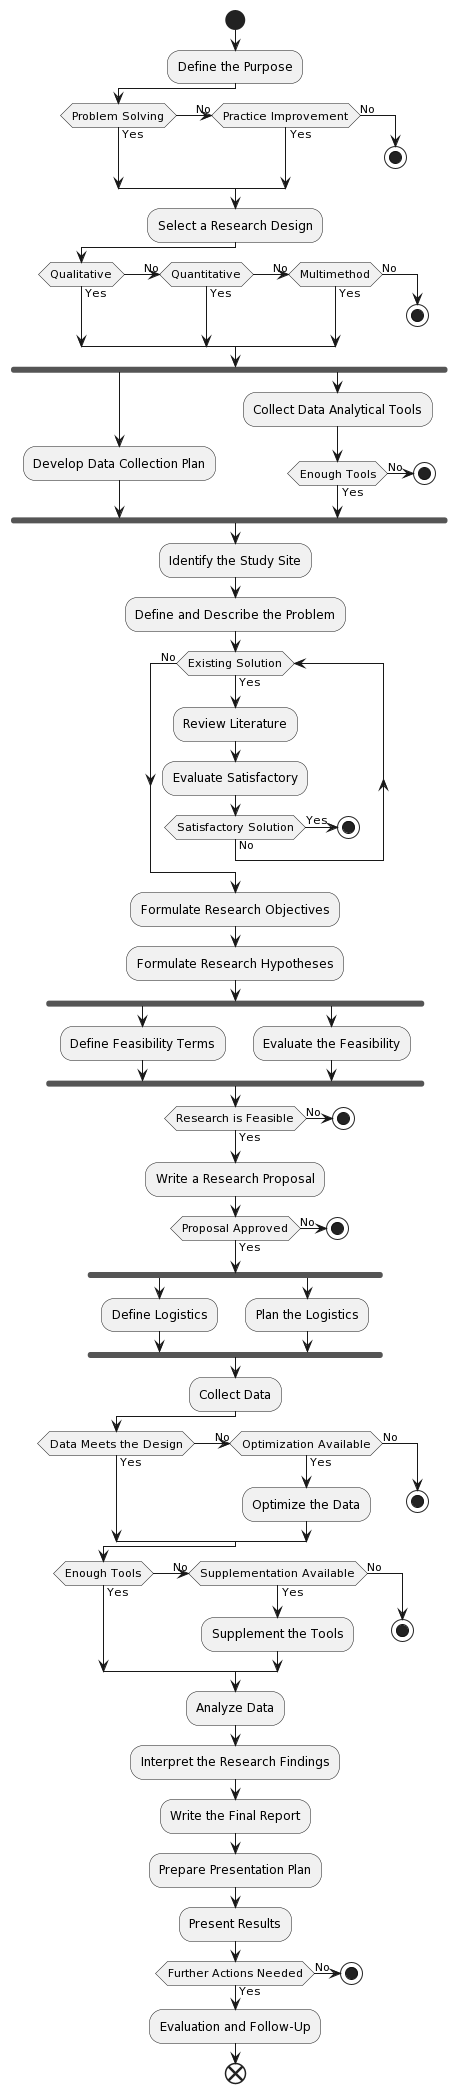

The diagram above was rendered by PlantUML. Its source (embedded in the PNG):
@startuml
start
:Define the Purpose;
if (Problem Solving) then (Yes)
(No) elseif (Practice Improvement) then (Yes)
else (No)
    stop
endif
:Select a Research Design;
if (Qualitative) then (Yes)
(No) elseif (Quantitative) then (Yes)
(No) elseif (Multimethod) then (Yes)
else (No)
    stop
endif
fork
    :Develop Data Collection Plan;
fork again
    :Collect Data Analytical Tools;
    if (Enough Tools) then (Yes)
    else (No)
        stop
    endif
endfork
:Identify the Study Site;
:Define and Describe the Problem;
while (Existing Solution) is (Yes)
    :Review Literature;
    :Evaluate Satisfactory;
    if (Satisfactory Solution) then (Yes)
        stop
    else (No)
    endif
endwhile (No)
:Formulate Research Objectives;
:Formulate Research Hypotheses;
fork
    :Define Feasibility Terms;
fork again
    :Evaluate the Feasibility;
endfork
if (Research is Feasible) then (Yes)
else (No)
    stop
endif
:Write a Research Proposal;
if (Proposal Approved) then (Yes)
else (No)
    stop
endif
fork
    :Define Logistics;
fork again
    :Plan the Logistics;
endfork
:Collect Data;
if (Data Meets the Design) then (Yes)
(No) elseif (Optimization Available) then (Yes)
    :Optimize the Data;
else (No)
    stop
endif
if (Enough Tools) then (Yes)
(No) elseif (Supplementation Available) then (Yes)
    :Supplement the Tools;
else (No)
    stop
endif
:Analyze Data;
:Interpret the Research Findings;
:Write the Final Report;
:Prepare Presentation Plan;
:Present Results;
if (Further Actions Needed) then (Yes)
    :Evaluation and Follow-Up;
    end
else (No)
    stop
endif
@enduml